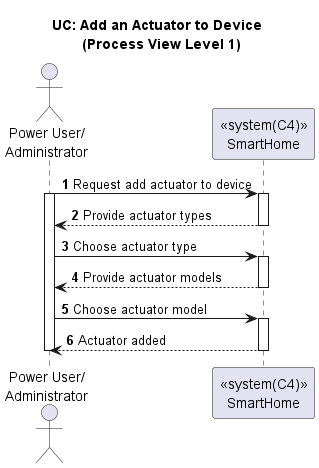

The diagram above was rendered by PlantUML. Its source (embedded in the PNG):
@startuml

title UC: Add an Actuator to Device \n (Process View Level 1)
autonumber

actor "Power User/\nAdministrator" as A
participant "<<system(C4)>>\nSmartHome" as AH


A -> AH : Request add actuator to device
activate A
activate AH
AH --> A : Provide actuator types
deactivate AH
A -> AH : Choose actuator type
activate AH
AH --> A : Provide actuator models
deactivate AH
A -> AH : Choose actuator model
activate AH
AH --> A : Actuator added
deactivate AH
deactivate A

@enduml